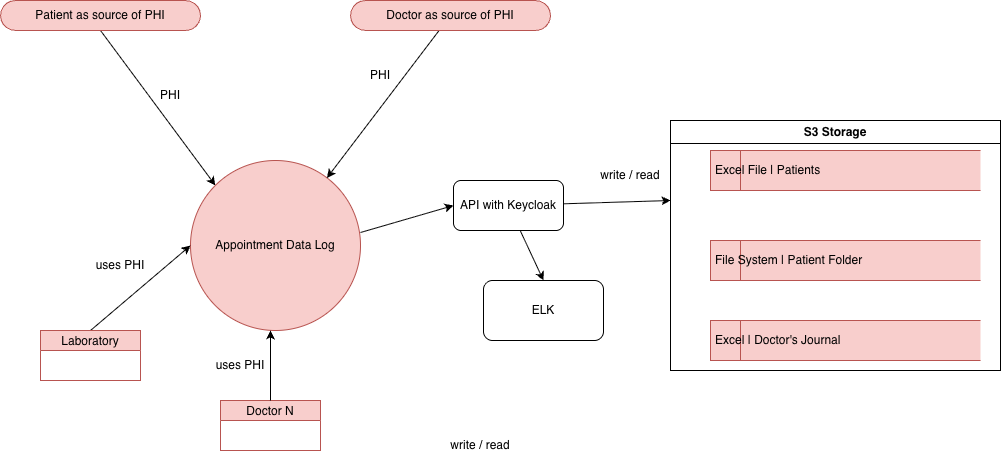

The diagram above was exported from draw.io. Its source (the exported page's mxGraphModel, read from the mxfile embedded in the PNG):
<mxGraphModel dx="1216" dy="742" grid="1" gridSize="10" guides="1" tooltips="1" connect="1" arrows="1" fold="1" page="1" pageScale="1" pageWidth="850" pageHeight="1100" math="0" shadow="0">
  <root>
    <mxCell id="0" />
    <mxCell id="1" parent="0" />
    <mxCell id="68hteYwbLpqqsChKN9Ca-28" edge="1" parent="1" source="68hteYwbLpqqsChKN9Ca-1" style="rounded=0;orthogonalLoop=1;jettySize=auto;html=1;exitX=0.5;exitY=0.5;exitDx=0;exitDy=15;exitPerimeter=0;entryX=0;entryY=0;entryDx=0;entryDy=0;" target="68hteYwbLpqqsChKN9Ca-3">
      <mxGeometry relative="1" as="geometry" />
    </mxCell>
    <mxCell id="68hteYwbLpqqsChKN9Ca-1" parent="1" style="html=1;dashed=0;whiteSpace=wrap;shape=mxgraph.dfd.start;fillColor=#f8cecc;strokeColor=#b85450;" value="Patient as source of PHI" vertex="1">
      <mxGeometry height="30" width="200" x="130" y="50" as="geometry" />
    </mxCell>
    <mxCell id="68hteYwbLpqqsChKN9Ca-3" parent="1" style="shape=ellipse;html=1;dashed=0;whiteSpace=wrap;aspect=fixed;perimeter=ellipsePerimeter;fillColor=#f8cecc;strokeColor=#b85450;" value="Appointment Data Log" vertex="1">
      <mxGeometry height="170" width="170" x="320" y="210" as="geometry" />
    </mxCell>
    <mxCell id="68hteYwbLpqqsChKN9Ca-6" parent="1" style="html=1;dashed=0;whiteSpace=wrap;shape=mxgraph.dfd.dataStoreID;align=left;spacingLeft=3;points=[[0,0],[0.5,0],[1,0],[0,0.5],[1,0.5],[0,1],[0.5,1],[1,1]];fillColor=#f8cecc;strokeColor=#b85450;" value="Excel File | Patients&amp;nbsp;" vertex="1">
      <mxGeometry height="40" width="270" x="840" y="200" as="geometry" />
    </mxCell>
    <mxCell id="68hteYwbLpqqsChKN9Ca-7" parent="1" style="html=1;dashed=0;whiteSpace=wrap;shape=mxgraph.dfd.dataStoreID;align=left;spacingLeft=3;points=[[0,0],[0.5,0],[1,0],[0,0.5],[1,0.5],[0,1],[0.5,1],[1,1]];fillColor=#f8cecc;strokeColor=#b85450;" value="File System | Patient Folder" vertex="1">
      <mxGeometry height="40" width="270" x="840" y="290" as="geometry" />
    </mxCell>
    <mxCell id="68hteYwbLpqqsChKN9Ca-8" parent="1" style="html=1;dashed=0;whiteSpace=wrap;shape=mxgraph.dfd.dataStoreID;align=left;spacingLeft=3;points=[[0,0],[0.5,0],[1,0],[0,0.5],[1,0.5],[0,1],[0.5,1],[1,1]];fillColor=#f8cecc;strokeColor=#b85450;" value="Excel | Doctor's Journal" vertex="1">
      <mxGeometry height="40" width="270" x="840" y="370" as="geometry" />
    </mxCell>
    <mxCell id="68hteYwbLpqqsChKN9Ca-11" parent="1" style="swimlane;fontStyle=0;childLayout=stackLayout;horizontal=1;startSize=20;fillColor=#f8cecc;horizontalStack=0;resizeParent=1;resizeParentMax=0;resizeLast=0;collapsible=0;marginBottom=0;swimlaneFillColor=#ffffff;strokeColor=#b85450;" value="Doctor N" vertex="1">
      <mxGeometry height="50" width="100" x="350" y="450" as="geometry" />
    </mxCell>
    <mxCell id="68hteYwbLpqqsChKN9Ca-17" edge="1" parent="1" source="68hteYwbLpqqsChKN9Ca-11" style="endArrow=classic;html=1;rounded=0;exitX=0.5;exitY=0;exitDx=0;exitDy=0;" value="">
      <mxGeometry height="50" relative="1" width="50" as="geometry">
        <mxPoint x="390" y="440" as="sourcePoint" />
        <mxPoint x="400" y="380" as="targetPoint" />
      </mxGeometry>
    </mxCell>
    <mxCell id="68hteYwbLpqqsChKN9Ca-18" parent="1" style="text;html=1;whiteSpace=wrap;strokeColor=none;fillColor=none;align=center;verticalAlign=middle;rounded=0;" value="uses PHI" vertex="1">
      <mxGeometry height="30" width="60" x="340" y="400" as="geometry" />
    </mxCell>
    <mxCell id="68hteYwbLpqqsChKN9Ca-29" edge="1" parent="1" source="68hteYwbLpqqsChKN9Ca-26" style="rounded=0;orthogonalLoop=1;jettySize=auto;html=1;" target="68hteYwbLpqqsChKN9Ca-3">
      <mxGeometry relative="1" as="geometry" />
    </mxCell>
    <mxCell id="68hteYwbLpqqsChKN9Ca-26" parent="1" style="html=1;dashed=0;whiteSpace=wrap;shape=mxgraph.dfd.start;fillColor=#f8cecc;strokeColor=#b85450;" value="Doctor as source of PHI" vertex="1">
      <mxGeometry height="30" width="200" x="480" y="50" as="geometry" />
    </mxCell>
    <mxCell id="68hteYwbLpqqsChKN9Ca-27" parent="1" style="text;html=1;whiteSpace=wrap;strokeColor=none;fillColor=none;align=center;verticalAlign=middle;rounded=0;" value="write / read" vertex="1">
      <mxGeometry height="30" width="100" x="560" y="480" as="geometry" />
    </mxCell>
    <mxCell id="68hteYwbLpqqsChKN9Ca-30" parent="1" style="text;html=1;whiteSpace=wrap;strokeColor=none;fillColor=none;align=center;verticalAlign=middle;rounded=0;" value="PHI" vertex="1">
      <mxGeometry height="30" width="60" x="270" y="130" as="geometry" />
    </mxCell>
    <mxCell id="68hteYwbLpqqsChKN9Ca-31" parent="1" style="text;html=1;whiteSpace=wrap;strokeColor=none;fillColor=none;align=center;verticalAlign=middle;rounded=0;" value="PHI" vertex="1">
      <mxGeometry height="30" width="60" x="480" y="110" as="geometry" />
    </mxCell>
    <mxCell id="68hteYwbLpqqsChKN9Ca-33" edge="1" parent="1" source="68hteYwbLpqqsChKN9Ca-32" style="rounded=0;orthogonalLoop=1;jettySize=auto;html=1;exitX=0.5;exitY=0;exitDx=0;exitDy=0;entryX=0;entryY=0.5;entryDx=0;entryDy=0;" target="68hteYwbLpqqsChKN9Ca-3">
      <mxGeometry relative="1" as="geometry" />
    </mxCell>
    <mxCell id="68hteYwbLpqqsChKN9Ca-32" parent="1" style="swimlane;fontStyle=0;childLayout=stackLayout;horizontal=1;startSize=20;fillColor=#f8cecc;horizontalStack=0;resizeParent=1;resizeParentMax=0;resizeLast=0;collapsible=0;marginBottom=0;swimlaneFillColor=#ffffff;strokeColor=#b85450;" value="Laboratory" vertex="1">
      <mxGeometry height="50" width="100" x="170" y="380" as="geometry" />
    </mxCell>
    <mxCell id="68hteYwbLpqqsChKN9Ca-34" parent="1" style="text;html=1;whiteSpace=wrap;strokeColor=none;fillColor=none;align=center;verticalAlign=middle;rounded=0;" value="uses PHI" vertex="1">
      <mxGeometry height="30" width="60" x="220" y="300" as="geometry" />
    </mxCell>
    <mxCell id="68hteYwbLpqqsChKN9Ca-35" edge="1" parent="1" style="rounded=0;orthogonalLoop=1;jettySize=auto;html=1;entryX=0;entryY=0.5;entryDx=0;entryDy=0;" target="68hteYwbLpqqsChKN9Ca-37">
      <mxGeometry relative="1" as="geometry">
        <mxPoint x="490" y="282" as="sourcePoint" />
      </mxGeometry>
    </mxCell>
    <mxCell id="68hteYwbLpqqsChKN9Ca-36" parent="1" style="text;html=1;whiteSpace=wrap;strokeColor=none;fillColor=none;align=center;verticalAlign=middle;rounded=0;" value="write / read" vertex="1">
      <mxGeometry height="30" width="100" x="710" y="210" as="geometry" />
    </mxCell>
    <mxCell id="68hteYwbLpqqsChKN9Ca-41" edge="1" parent="1" source="68hteYwbLpqqsChKN9Ca-37" style="rounded=0;orthogonalLoop=1;jettySize=auto;html=1;">
      <mxGeometry relative="1" as="geometry">
        <mxPoint x="800" y="250" as="targetPoint" />
      </mxGeometry>
    </mxCell>
    <mxCell id="68hteYwbLpqqsChKN9Ca-42" edge="1" parent="1" source="68hteYwbLpqqsChKN9Ca-37" style="rounded=0;orthogonalLoop=1;jettySize=auto;html=1;entryX=0.5;entryY=0;entryDx=0;entryDy=0;" target="68hteYwbLpqqsChKN9Ca-38">
      <mxGeometry relative="1" as="geometry" />
    </mxCell>
    <mxCell id="68hteYwbLpqqsChKN9Ca-37" parent="1" style="rounded=1;whiteSpace=wrap;html=1;" value="API with Keycloak" vertex="1">
      <mxGeometry height="50" width="110" x="583" y="230" as="geometry" />
    </mxCell>
    <mxCell id="68hteYwbLpqqsChKN9Ca-38" parent="1" style="rounded=1;whiteSpace=wrap;html=1;" value="ELK" vertex="1">
      <mxGeometry height="60" width="120" x="613" y="330" as="geometry" />
    </mxCell>
    <mxCell id="68hteYwbLpqqsChKN9Ca-39" parent="1" style="swimlane;whiteSpace=wrap;html=1;" value="S3 Storage" vertex="1">
      <mxGeometry height="250" width="330" x="800" y="170" as="geometry" />
    </mxCell>
  </root>
</mxGraphModel>